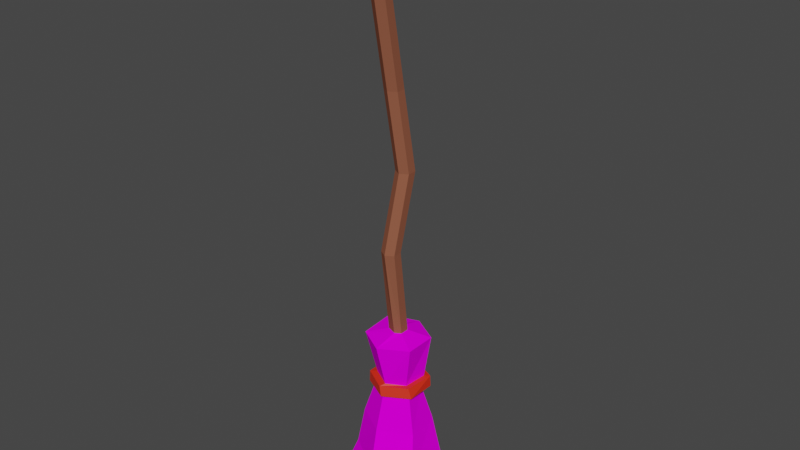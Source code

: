 # Source: Broom.blend  (saved by Blender 3.3.6; exported with 4.5.12 LTS)
import bpy
from mathutils import Matrix  # noqa: F401  (used for matrix-valued properties, if any)

bpy.ops.wm.read_factory_settings(use_empty=True)
scene = bpy.context.scene
scene.name = 'Scene'

# ---- collections
col_collection = bpy.data.collections.new('Collection'); scene.collection.children.link(col_collection)

# ---- images (referenced by path relative to the original .blend; pixels are not part of the script)
import os
ASSET_DIR = os.environ.get("B2B_ASSET_DIR", "")  # directory of the original .blend (textures are referenced by path, not embedded)
HERE = os.path.dirname(os.path.abspath(__file__))  # packed textures are extracted next to this script under _unpacked/

def load_image(name, relpath, width, height, colorspace="sRGB"):
    """Load a texture the original file referenced (path relative to the .blend, or extracted next to this script)."""
    p = next((c for c in (os.path.join(HERE, relpath), os.path.join(ASSET_DIR, relpath)) if relpath and os.path.exists(c)), "")
    if p:
        img = bpy.data.images.load(p, check_existing=True)
        img.name = name
    else:  # same state as the original file: an image datablock whose file is absent (Cycles renders it pink)
        img = bpy.data.images.new(name, width, height)
        img.source = "FILE"
        img.filepath = "//" + (relpath or name)
    img.colorspace_settings.name = colorspace
    return img
img_broom_png = load_image('Broom.png', 'Broom.png', 1024, 1024, 'sRGB')

# ---- materials (node trees are filled in below, after node groups)
mat_material_001 = bpy.data.materials.new('Material.001')
mat_material_001.use_transparent_shadow = False
mat_material_002 = bpy.data.materials.new('Material.002')
mat_material_002.use_transparent_shadow = False
mat_material_003 = bpy.data.materials.new('Material.003')
mat_material_003.use_transparent_shadow = False
mat_material_004 = bpy.data.materials.new('Material.004')
mat_material_004.use_transparent_shadow = False

# ---- material node trees
mat_material_001.use_nodes = True; mat_material_001.node_tree.nodes.clear()
_N = mat_material_001.node_tree.nodes; _L = mat_material_001.node_tree.links
n0 = _N.new('ShaderNodeBsdfPrincipled'); n0.name = 'Principled BSDF'; n0.location = (10, 300)
n0.distribution = 'GGX'
n0.subsurface_method = 'RANDOM_WALK_SKIN'
n0.inputs[0].default_value = (0.2714, 0.09505, 0.05528, 1.0)
n0.inputs[2].default_value = 0.0
n0.inputs[3].default_value = 1.45
n0.inputs[13].default_value = 0.0
n0.inputs[27].default_value = (0.0, 0.0, 0.0, 1.0)
n0.inputs[28].default_value = 1.0
n1 = _N.new('ShaderNodeOutputMaterial'); n1.name = 'Material Output'; n1.location = (300, 300)
_L.new(n0.outputs[0], n1.inputs[0])
n1.is_active_output = True
mat_material_002.use_nodes = True; mat_material_002.node_tree.nodes.clear()
_N = mat_material_002.node_tree.nodes; _L = mat_material_002.node_tree.links
n0 = _N.new('ShaderNodeBsdfPrincipled'); n0.name = 'Principled BSDF'; n0.location = (10, 300)
n0.distribution = 'GGX'
n0.subsurface_method = 'RANDOM_WALK_SKIN'
n0.inputs[0].default_value = (0.8, 0.06342, 0.2817, 1.0)
n0.inputs[3].default_value = 1.45
n0.inputs[27].default_value = (0.0, 0.0, 0.0, 1.0)
n0.inputs[28].default_value = 1.0
n1 = _N.new('ShaderNodeOutputMaterial'); n1.name = 'Material Output'; n1.location = (300, 300)
_L.new(n0.outputs[0], n1.inputs[0])
n1.is_active_output = True
mat_material_003.use_nodes = True; mat_material_003.node_tree.nodes.clear()
_N = mat_material_003.node_tree.nodes; _L = mat_material_003.node_tree.links
n0 = _N.new('ShaderNodeBsdfPrincipled'); n0.name = 'Principled BSDF'; n0.location = (10, 300)
n0.distribution = 'GGX'
n0.subsurface_method = 'RANDOM_WALK_SKIN'
n0.inputs[0].default_value = (0.8, 0.0249, 0.007058, 1.0)
n0.inputs[3].default_value = 1.45
n0.inputs[27].default_value = (0.0, 0.0, 0.0, 1.0)
n0.inputs[28].default_value = 1.0
n1 = _N.new('ShaderNodeOutputMaterial'); n1.name = 'Material Output'; n1.location = (300, 300)
_L.new(n0.outputs[0], n1.inputs[0])
n1.is_active_output = True
mat_material_004.use_nodes = True; mat_material_004.node_tree.nodes.clear()
_N = mat_material_004.node_tree.nodes; _L = mat_material_004.node_tree.links
n0 = _N.new('ShaderNodeBsdfPrincipled'); n0.name = 'Principled BSDF'; n0.location = (10, 300)
n0.distribution = 'GGX'
n0.subsurface_method = 'RANDOM_WALK_SKIN'
n0.inputs[3].default_value = 1.45
n0.inputs[13].default_value = 0.0
n0.inputs[27].default_value = (0.0, 0.0, 0.0, 1.0)
n0.inputs[28].default_value = 1.0
n1 = _N.new('ShaderNodeOutputMaterial'); n1.name = 'Material Output'; n1.location = (300, 300)
n2 = _N.new('ShaderNodeTexImage'); n2.name = 'Image Texture'; n2.location = (-280, 280)
n2.image = img_broom_png
_L.new(n0.outputs[0], n1.inputs[0])
_L.new(n2.outputs[0], n0.inputs[0])
n1.is_active_output = True

# ---- world
world_world = bpy.data.worlds.new('World'); scene.world = world_world
world_world.use_nodes = True; world_world.node_tree.nodes.clear()
_N = world_world.node_tree.nodes; _L = world_world.node_tree.links
n0 = _N.new('ShaderNodeOutputWorld'); n0.name = 'World Output'; n0.location = (300, 300)
n1 = _N.new('ShaderNodeBackground'); n1.name = 'Background'; n1.location = (10, 300)
n1.inputs[0].default_value = (0.05088, 0.05088, 0.05088, 1.0)
_L.new(n1.outputs[0], n0.inputs[0])
n0.is_active_output = True
world_world.color = (0.05088, 0.05088, 0.05088)
world_world.use_sun_shadow = False
world_world.sun_shadow_jitter_overblur = 0.0

# ---- meshes
me_cylinder_001 = bpy.data.meshes.new('Cylinder.001')
me_cylinder_001.from_pydata([(-0.4188, 0.3329, 0.5706), (0.0, 0.08021, 5.781), (0.02509, 0.5954, 0.5428), (0.06947, 0.04011, 5.781), (0.4188, 0.3329, 0.5706), (0.06947, -0.04011, 5.781), (-0.4197, -0.1427, 0.6224), (0.0, -0.08021, 5.781), (0.02509, -0.4109, 0.5428), (-0.06947, -0.04011, 5.781), (0.4571, -0.1594, 0.5691), (-0.06947, 0.04011, 5.781), (-1.214e-17, 0.1713, 2.119), (0.0, 0.08021, 2.895), (0.03568, 0.2169, 3.58), (-0.009427, 0.1349, 4.274), (-4.943e-33, -0.02004, 5.059), (0.06947, -0.06014, 5.059), (0.06004, 0.09479, 4.274), (0.1051, 0.1768, 3.58), (0.06947, 0.04011, 2.895), (0.06947, 0.1312, 2.119), (0.06947, -0.1404, 5.059), (0.06004, 0.01458, 4.274), (0.1051, 0.0966, 3.58), (0.06947, -0.04011, 2.895), (0.06947, 0.05103, 2.119), (-4.943e-33, -0.1805, 5.059), (-0.009427, -0.02553, 4.274), (0.03568, 0.05649, 3.58), (0.0, -0.08021, 2.895), (0.02509, 0.008778, 2.127), (0.245, 0.2326, 2.061), (0.245, -0.05033, 2.061), (-0.06947, -0.1404, 5.059), (-0.07889, 0.01458, 4.274), (-0.03379, 0.0966, 3.58), (-0.06947, -0.04011, 2.895), (-0.06947, 0.05103, 2.119), (2.574e-08, -0.1918, 2.061), (-0.245, -0.05033, 2.061), (-0.06947, -0.06014, 5.059), (-0.07889, 0.09479, 4.274), (-0.03379, 0.1768, 3.58), (-0.06947, 0.04011, 2.895), (-0.06947, 0.1312, 2.119), (2.574e-08, 0.3741, 2.061), (-0.2299, 0.2394, 2.093), (-0.08925, -0.1231, 5.26), (-0.08839, -0.1332, 5.198), (-0.08925, -0.1053, 5.388), (-0.08839, -0.1153, 5.326), (-0.08925, -0.0874, 5.517), (-0.08839, -0.09747, 5.455), (-0.08925, -0.06953, 5.645), (-0.08839, -0.0796, 5.584), (-0.08839, -0.02065, 5.256), (-0.08925, -0.03072, 5.195), (-4.005e-33, 0.02117, 5.193), (-3.581e-33, 0.02978, 5.255), (-0.08839, -0.002777, 5.385), (-0.08925, -0.01284, 5.323), (-3.124e-33, 0.03904, 5.322), (-2.7e-33, 0.04764, 5.384), (-0.08839, 0.01509, 5.514), (-0.08925, 0.005025, 5.452), (4.691e-10, 0.05691, 5.45), (1.024e-09, 0.06551, 5.512), (-1.362e-33, 0.07478, 5.579), (-9.379e-34, 0.08338, 5.641), (-0.08839, 0.03296, 5.642), (-0.08925, 0.0229, 5.581), (-9.379e-34, 0.06119, 5.644), (-1.362e-33, 0.05259, 5.582), (-3.581e-33, 0.007586, 5.258), (-4.005e-33, -0.001015, 5.196), (-1.819e-33, 0.04332, 5.515), (-2.243e-33, 0.03472, 5.453), (-2.7e-33, 0.02545, 5.387), (-3.124e-33, 0.01685, 5.325), (0.06947, -0.04112, 5.196), (0.06947, -0.03252, 5.258), (0.06947, 0.01249, 5.582), (0.06947, 0.02109, 5.644), (0.06947, -0.02325, 5.325), (0.06947, -0.01465, 5.387), (0.06947, -0.005384, 5.453), (0.06947, 0.003217, 5.515), (0.06947, -0.1213, 5.196), (0.06947, -0.1127, 5.258), (0.06947, -0.06773, 5.582), (0.06947, -0.05913, 5.644), (0.06947, -0.1035, 5.325), (0.06947, -0.09486, 5.387), (0.06947, -0.0856, 5.453), (0.06947, -0.07699, 5.515), (-4.005e-33, -0.1614, 5.196), (-3.581e-33, -0.1528, 5.258), (-1.362e-33, -0.1078, 5.582), (-9.379e-34, -0.09923, 5.644), (-3.124e-33, -0.1436, 5.325), (-2.7e-33, -0.135, 5.387), (-2.243e-33, -0.1257, 5.453), (-1.819e-33, -0.1171, 5.515), (-0.06947, -0.1213, 5.196), (-0.06947, -0.1127, 5.258), (-0.06947, -0.06773, 5.582), (-0.06947, -0.05913, 5.644), (-0.06947, -0.1035, 5.325), (-0.06947, -0.09486, 5.387), (-0.06947, -0.0856, 5.453), (-0.06947, -0.07699, 5.515), (-0.06947, -0.04112, 5.196), (-0.06947, -0.03252, 5.258), (-0.06947, 0.01249, 5.582), (-0.06947, 0.02109, 5.644), (-0.06947, -0.02325, 5.325), (-0.06947, -0.01465, 5.387), (-0.06947, -0.005384, 5.453), (-0.06947, 0.003217, 5.515), (-1.362e-33, -0.13, 5.585), (-9.379e-34, -0.1214, 5.647), (-2.243e-33, -0.1479, 5.456), (-1.819e-33, -0.1393, 5.518), (-3.124e-33, -0.1658, 5.328), (-2.7e-33, -0.1572, 5.39), (-4.005e-33, -0.1836, 5.199), (-3.581e-33, -0.175, 5.261), (0.08839, -0.0796, 5.584), (0.08925, -0.06953, 5.645), (0.08839, -0.09747, 5.455), (0.08925, -0.0874, 5.517), (0.08839, -0.1153, 5.326), (0.08925, -0.1053, 5.388), (0.08839, -0.1332, 5.198), (0.08925, -0.1231, 5.26), (0.08925, 0.0229, 5.581), (0.08839, 0.03296, 5.642), (0.08925, 0.005025, 5.452), (0.08839, 0.01509, 5.514), (0.08925, -0.01284, 5.323), (0.08839, -0.002777, 5.385), (0.08925, -0.03072, 5.195), (0.08839, -0.02065, 5.256), (0.02509, -0.1111, 1.679), (1.116e-07, -0.1075, 1.563), (-0.151, 0.1939, 1.679), (-0.1539, 0.1956, 1.575), (-0.151, -0.009452, 1.679), (-0.1721, -0.008203, 1.563), (0.2041, -0.01112, 1.575), (0.1693, -0.006598, 1.662), (0.1721, 0.1905, 1.563), (0.2012, 0.1939, 1.679), (1.116e-07, 0.2898, 1.563), (9.242e-08, 0.2866, 1.662), (0.2514, -0.03841, 1.577), (0.2147, -0.03282, 1.664), (8.9e-08, -0.1568, 1.664), (0.02509, -0.1691, 1.577), (-0.2147, -0.03282, 1.664), (-0.2175, -0.03442, 1.564), (0.2514, 0.2229, 1.577), (0.2485, 0.2212, 1.68), (1.139e-07, 0.3423, 1.564), (8.9e-08, 0.339, 1.664), (-0.1983, 0.2212, 1.68), (-0.2012, 0.2229, 1.577), (-0.245, 0.2482, 0.4395), (0.02509, 0.4041, 0.4395), (-0.2596, -0.05873, 0.4714), (0.2596, 0.241, 0.4714), (0.2596, -0.05873, 0.4714), (0.02509, -0.2196, 0.4395), (0.4028, -0.2103, 0.883), (0.2897, -0.06052, 1.231), (1.835e-07, -0.2025, 1.232), (0.02509, -0.3121, 0.8869), (-0.2754, -0.04268, 1.231), (-0.3326, -0.07442, 0.8869), (-0.2437, 0.2651, 1.235), (-0.3157, 0.2505, 0.8869), (1.835e-07, 0.3848, 1.232), (2.555e-07, 0.4835, 0.9013), (0.3467, 0.2569, 0.9013), (0.247, 0.2584, 1.232)], [], [(118, 77, 78, 117), (90, 98, 103, 95), (98, 106, 111, 103), (106, 114, 119, 111), (3, 1, 11, 9, 7, 5), (41, 112, 75, 16), (184, 174, 10, 4), (32, 33, 151, 153), (183, 184, 4, 2), (40, 47, 146, 148), (45, 44, 13, 12), (44, 43, 14, 13), (43, 42, 15, 14), (42, 41, 16, 15), (179, 181, 0, 6), (31, 38, 40, 39), (38, 37, 44, 45), (37, 36, 43, 44), (36, 35, 42, 43), (35, 34, 41, 42), (8, 6, 170, 173), (26, 31, 39, 33), (21, 26, 33, 32), (31, 30, 37, 38), (30, 29, 36, 37), (29, 28, 35, 36), (28, 27, 34, 35), (39, 40, 148, 144), (12, 21, 32, 46), (45, 12, 46, 47), (26, 25, 30, 31), (25, 24, 29, 30), (24, 23, 28, 29), (23, 22, 27, 28), (47, 46, 155, 146), (38, 45, 47, 40), (46, 32, 153, 155), (21, 20, 25, 26), (20, 19, 24, 25), (19, 18, 23, 24), (18, 17, 22, 23), (33, 39, 144, 151), (181, 183, 2, 0), (177, 179, 6, 8), (12, 13, 20, 21), (13, 14, 19, 20), (14, 15, 18, 19), (15, 16, 17, 18), (82, 90, 95, 87), (110, 118, 117, 109), (102, 110, 109, 101), (94, 102, 101, 93), (86, 94, 93, 85), (79, 84, 81, 74), (73, 82, 87, 76), (77, 86, 85, 78), (16, 75, 80, 17), (107, 9, 11, 115), (70, 69, 68, 71), (34, 104, 112, 41), (99, 7, 9, 107), (108, 116, 113, 105), (27, 96, 104, 34), (91, 5, 7, 99), (100, 108, 105, 97), (22, 88, 96, 27), (83, 3, 5, 91), (92, 100, 97, 89), (17, 80, 88, 22), (72, 1, 3, 83), (84, 92, 89, 81), (116, 79, 74, 113), (114, 73, 76, 119), (78, 85, 141, 63), (98, 90, 128, 120), (113, 74, 59, 56), (94, 86, 138, 130), (115, 72, 69, 70), (84, 79, 62, 140), (91, 99, 121, 129), (90, 82, 136, 128), (105, 113, 56, 48), (76, 87, 139, 67), (75, 112, 57, 58), (83, 91, 129, 137), (86, 77, 66, 138), (97, 105, 48, 127), (112, 104, 49, 57), (82, 73, 68, 136), (117, 78, 63, 60), (89, 97, 127, 135), (109, 117, 60, 50), (72, 83, 137, 69), (104, 96, 126, 49), (81, 89, 135, 143), (101, 109, 50, 125), (79, 116, 61, 62), (115, 11, 1, 72), (66, 65, 64, 67), (62, 61, 60, 63), (58, 57, 56, 59), (54, 70, 71, 55), (65, 53, 52, 64), (61, 51, 50, 60), (57, 49, 48, 56), (121, 54, 55, 120), (53, 122, 123, 52), (51, 124, 125, 50), (49, 126, 127, 48), (129, 121, 120, 128), (122, 130, 131, 123), (124, 132, 133, 125), (126, 134, 135, 127), (137, 129, 128, 136), (130, 138, 139, 131), (132, 140, 141, 133), (134, 142, 143, 135), (69, 137, 136, 68), (138, 66, 67, 139), (140, 62, 63, 141), (142, 58, 59, 143), (99, 107, 54, 121), (102, 94, 130, 122), (80, 75, 58, 142), (73, 114, 71, 68), (106, 98, 120, 55), (87, 95, 131, 139), (107, 115, 70, 54), (74, 81, 143, 59), (110, 102, 122, 53), (92, 84, 140, 132), (114, 106, 55, 71), (95, 103, 123, 131), (77, 118, 65, 66), (118, 110, 53, 65), (100, 92, 132, 124), (103, 111, 52, 123), (85, 93, 133, 141), (119, 76, 67, 64), (108, 100, 124, 51), (88, 80, 142, 134), (111, 119, 64, 52), (93, 101, 125, 133), (116, 108, 51, 61), (96, 88, 134, 126), (145, 150, 156, 159), (148, 146, 166, 160), (149, 145, 159, 161), (146, 155, 165, 166), (150, 152, 162, 156), (152, 154, 164, 162), (174, 177, 8, 10), (157, 158, 159, 156), (158, 160, 161, 159), (163, 157, 156, 162), (165, 163, 162, 164), (160, 166, 167, 161), (166, 165, 164, 167), (154, 147, 167, 164), (144, 148, 160, 158), (155, 153, 163, 165), (151, 144, 158, 157), (153, 151, 157, 163), (147, 149, 161, 167), (168, 169, 171, 172, 173, 170), (6, 0, 168, 170), (0, 2, 169, 168), (4, 10, 172, 171), (2, 4, 171, 169), (10, 8, 173, 172), (150, 145, 176, 175), (175, 176, 177, 174), (145, 149, 178, 176), (176, 178, 179, 177), (147, 154, 182, 180), (180, 182, 183, 181), (149, 147, 180, 178), (178, 180, 181, 179), (154, 152, 185, 182), (182, 185, 184, 183), (152, 150, 175, 185), (185, 175, 174, 184)])
me_cylinder_001.polygons.foreach_set('material_index', [0, 0, 0, 0, 0, 0, 3, 3, 3, 3, 0, 0, 0, 0, 3, 3, 0, 0, 0, 0, 3, 3, 3, 0, 0, 0, 0, 3, 3, 3, 0, 0, 0, 0, 3, 3, 3, 0, 0, 0, 0, 3, 3, 3, 0, 0, 0, 0, 0, 0, 0, 0, 0, 0, 0, 0, 0, 0, 1, 0, 0, 0, 0, 0, 0, 0, 0, 0, 0, 0, 0, 0, 0, 1, 1, 1, 1, 1, 1, 1, 1, 1, 1, 1, 1, 1, 1, 1, 1, 1, 1, 1, 1, 1, 1, 1, 1, 0, 1, 1, 1, 1, 1, 1, 1, 1, 1, 1, 1, 1, 1, 1, 1, 1, 1, 1, 1, 1, 1, 1, 1, 1, 1, 1, 1, 1, 1, 1, 1, 1, 1, 1, 1, 1, 1, 1, 1, 1, 1, 1, 1, 1, 1, 1, 1, 2, 2, 2, 2, 2, 2, 3, 2, 2, 2, 2, 2, 2, 2, 2, 2, 2, 2, 2, 3, 3, 3, 3, 3, 3, 3, 3, 3, 3, 3, 3, 3, 3, 3, 3, 3, 3])
_uv = me_cylinder_001.uv_layers.new(name='UVMap')
_uv.uv.foreach_set('vector', [0.2193, 0.64, 0.2197, 0.6499, 0.2038, 0.6474, 0.2035, 0.6375, 0.3396, 0.243, 0.3382, 0.2621, 0.3221, 0.262, 0.3235, 0.2429, 0.3382, 0.2621, 0.3396, 0.272, 0.3235, 0.2719, 0.3221, 0.262, 0.2359, 0.6209, 0.2356, 0.64, 0.2197, 0.6375, 0.2201, 0.6184, 0.6409, 0.5518, 0.6243, 0.5614, 0.6077, 0.5518, 0.6077, 0.5326, 0.6243, 0.5231, 0.6409, 0.5326, 0.05019, 0.703, 0.04414, 0.7354, 0.03427, 0.7355, 0.04032, 0.703, 0.599, 0.2192, 0.3221, 0.2083, 0.3523, 0.02228, 0.6441, 0.02317, 0.5846, 0.9063, 0.4169, 0.9063, 0.4428, 0.6703, 0.5617, 0.68, 0.4935, 0.2192, 0.699, 0.2192, 0.7417, 0.02317, 0.5084, 0.006666, 0.4169, 0.9063, 0.5886, 0.9256, 0.5617, 0.68, 0.4411, 0.68, 0.03703, 0.0, 0.05019, 0.186, 0.04032, 0.1861, 0.02716, 7.987e-05, 0.05019, 0.186, 0.009872, 0.348, 0.0, 0.3481, 0.04032, 0.1861, 0.009872, 0.348, 0.02196, 0.514, 0.01209, 0.5141, 0.0, 0.3481, 0.02196, 0.514, 0.05019, 0.703, 0.04032, 0.703, 0.01209, 0.5141, 0.4026, 0.2106, 0.5952, 0.2106, 0.6441, 0.02317, 0.3621, 0.05387, 0.431, 0.4267, 0.2542, 0.6107, 0.2143, 0.5046, 0.3568, 0.3132, 0.05616, 0.0008969, 0.06932, 0.1869, 0.05019, 0.186, 0.03703, 0.0, 0.06932, 0.1869, 0.029, 0.3489, 0.009872, 0.348, 0.05019, 0.186, 0.029, 0.3489, 0.04109, 0.5149, 0.02196, 0.514, 0.009872, 0.348, 0.04109, 0.5149, 0.06932, 0.7039, 0.05019, 0.703, 0.02196, 0.514, 0.5084, 0.2032, 0.2447, 0.3621, 0.3396, 0.4119, 0.5084, 0.3165, 0.5491, 0.4035, 0.431, 0.4267, 0.3568, 0.3132, 0.5718, 0.2698, 0.6966, 0.5527, 0.5491, 0.4035, 0.5718, 0.2698, 0.7377, 0.4393, 0.5598, 0.9984, 0.5713, 0.8182, 0.581, 0.8158, 0.5746, 0.9972, 0.5713, 0.8182, 0.5442, 0.6535, 0.554, 0.6511, 0.581, 0.8158, 0.5442, 0.6535, 0.5594, 0.4904, 0.5692, 0.488, 0.554, 0.6511, 0.5594, 0.4904, 0.5713, 0.3086, 0.581, 0.3062, 0.5692, 0.488, 0.4935, 0.9063, 0.3482, 0.9063, 0.4039, 0.68, 0.5084, 0.68, 0.8458, 0.7499, 0.6966, 0.5527, 0.7377, 0.4393, 0.8789, 0.6248, 1.092, 0.7833, 0.8458, 0.7499, 0.8789, 0.6248, 1.059, 0.6974, 0.5457, 1.0, 0.5521, 0.8186, 0.5713, 0.8182, 0.5598, 0.9984, 0.5521, 0.8186, 0.525, 0.6539, 0.5442, 0.6535, 0.5713, 0.8182, 0.525, 0.6539, 0.5402, 0.4908, 0.5594, 0.4904, 0.5442, 0.6535, 0.5402, 0.4908, 0.5521, 0.309, 0.5713, 0.3086, 0.5594, 0.4904, 0.3572, 0.9256, 0.4935, 0.9063, 0.4935, 0.6703, 0.4039, 0.68, 0.2542, 0.6107, 0.09219, 0.7833, 0.059, 0.6974, 0.2143, 0.5046, 0.4935, 0.9063, 0.6387, 0.9063, 0.6128, 0.68, 0.4935, 0.6703, 0.106, 0.736, 0.1192, 0.5501, 0.1383, 0.5492, 0.1251, 0.7351, 0.1192, 0.5501, 0.07911, 0.3888, 0.09824, 0.3879, 0.1383, 0.5492, 0.07911, 0.3888, 0.09085, 0.222, 0.11, 0.2211, 0.09824, 0.3879, 0.09085, 0.222, 0.1192, 0.03329, 0.1383, 0.0324, 0.11, 0.2211, 0.6387, 0.9063, 0.4935, 0.9063, 0.5084, 0.68, 0.5938, 0.6703, 0.3063, 0.2106, 0.4935, 0.2192, 0.5084, 0.006666, 0.2453, 0.02317, 0.5084, 0.2106, 0.2963, 0.2106, 0.2447, 0.05387, 0.5084, 0.006666, 0.0962, 0.7357, 0.1094, 0.5498, 0.1192, 0.5501, 0.106, 0.736, 0.1094, 0.5498, 0.06932, 0.3885, 0.07911, 0.3888, 0.1192, 0.5501, 0.06932, 0.3885, 0.08105, 0.2218, 0.09085, 0.222, 0.07911, 0.3888, 0.08105, 0.2218, 0.1094, 0.03304, 0.1192, 0.03329, 0.09085, 0.222, 0.1868, 0.6282, 0.1872, 0.6473, 0.1714, 0.6499, 0.1709, 0.6308, 0.2197, 0.6209, 0.2193, 0.64, 0.2035, 0.6375, 0.2038, 0.6184, 0.3557, 0.2621, 0.3571, 0.272, 0.341, 0.2719, 0.3396, 0.262, 0.3571, 0.243, 0.3557, 0.2621, 0.3396, 0.262, 0.341, 0.2429, 0.1705, 0.6282, 0.1709, 0.6473, 0.1551, 0.6499, 0.1546, 0.6308, 0.1546, 0.6184, 0.1541, 0.6282, 0.1383, 0.6308, 0.1388, 0.621, 0.1872, 0.6184, 0.1868, 0.6282, 0.1709, 0.6308, 0.1714, 0.621, 0.1709, 0.6184, 0.1705, 0.6282, 0.1546, 0.6308, 0.1551, 0.621, 0.1094, 0.03304, 0.1033, 0.0006366, 0.1131, 0.0008965, 0.1192, 0.03329, 0.6096, 0.6514, 0.6096, 0.6185, 0.6286, 0.6158, 0.6286, 0.6488, 0.6541, 0.1967, 0.6545, 0.2091, 0.6398, 0.2072, 0.6393, 0.1944, 0.06932, 0.7039, 0.06327, 0.7363, 0.04414, 0.7354, 0.05019, 0.703, 0.6426, 0.5995, 0.6426, 0.5665, 0.6526, 0.565, 0.6526, 0.598, 0.2035, 0.6209, 0.2031, 0.64, 0.1872, 0.6375, 0.1876, 0.6184, 0.5713, 0.3086, 0.5683, 0.2757, 0.5781, 0.2733, 0.581, 0.3062, 0.6235, 0.5981, 0.6235, 0.5652, 0.6426, 0.5665, 0.6426, 0.5995, 0.3732, 0.2621, 0.3746, 0.272, 0.3585, 0.2719, 0.3571, 0.262, 0.5521, 0.309, 0.5492, 0.2761, 0.5683, 0.2757, 0.5713, 0.3086, 0.6, 0.6166, 0.6, 0.6495, 0.581, 0.6469, 0.581, 0.614, 0.3746, 0.243, 0.3732, 0.2621, 0.3571, 0.262, 0.3585, 0.2429, 0.1192, 0.03329, 0.1131, 0.0008965, 0.1322, 0.0, 0.1383, 0.0324, 0.6096, 0.6186, 0.6096, 0.6516, 0.6, 0.6495, 0.6, 0.6166, 0.1541, 0.6282, 0.1546, 0.6473, 0.1388, 0.6499, 0.1383, 0.6308, 0.2031, 0.64, 0.2035, 0.6499, 0.1876, 0.6474, 0.1872, 0.6375, 0.2356, 0.64, 0.2359, 0.6499, 0.2201, 0.6474, 0.2197, 0.6375, 0.47, 0.6111, 0.4867, 0.6206, 0.4865, 0.626, 0.4655, 0.6138, 0.2924, 0.6396, 0.309, 0.6491, 0.3088, 0.6544, 0.2878, 0.6423, 0.6112, 0.3908, 0.6113, 0.4099, 0.6067, 0.4126, 0.6065, 0.3883, 0.2665, 0.6491, 0.283, 0.6395, 0.2876, 0.6423, 0.2663, 0.6544, 0.47, 0.543, 0.47, 0.5621, 0.4655, 0.5648, 0.4652, 0.5405, 0.6457, 0.5082, 0.6456, 0.489, 0.6502, 0.4863, 0.6502, 0.511, 0.5032, 0.562, 0.5031, 0.5429, 0.5077, 0.5402, 0.5077, 0.5649, 0.309, 0.6491, 0.3255, 0.6395, 0.33, 0.6423, 0.3088, 0.6544, 0.6278, 0.3812, 0.6112, 0.3908, 0.6065, 0.3883, 0.6275, 0.3758, 0.5858, 0.5991, 0.6024, 0.6086, 0.6023, 0.614, 0.5812, 0.6018, 0.6444, 0.4397, 0.6278, 0.4301, 0.6275, 0.4248, 0.649, 0.437, 0.4867, 0.5716, 0.5032, 0.562, 0.5077, 0.5649, 0.4865, 0.577, 0.283, 0.6395, 0.283, 0.6204, 0.2876, 0.6177, 0.2876, 0.6423, 0.6444, 0.3907, 0.6278, 0.3812, 0.6275, 0.3758, 0.649, 0.388, 0.6278, 0.4301, 0.6112, 0.4397, 0.6065, 0.4373, 0.6275, 0.4248, 0.3255, 0.6395, 0.3254, 0.6204, 0.33, 0.6177, 0.33, 0.6423, 0.47, 0.5919, 0.47, 0.6111, 0.4655, 0.6138, 0.4652, 0.5895, 0.6444, 0.4098, 0.6444, 0.3907, 0.649, 0.388, 0.649, 0.4127, 0.4865, 0.5823, 0.47, 0.5919, 0.4652, 0.5895, 0.4863, 0.577, 0.47, 0.5621, 0.4867, 0.5716, 0.4865, 0.577, 0.4655, 0.5648, 0.6112, 0.4397, 0.6113, 0.4588, 0.6067, 0.4615, 0.6065, 0.4373, 0.6279, 0.4195, 0.6444, 0.4098, 0.649, 0.4127, 0.6277, 0.4248, 0.5031, 0.5918, 0.4865, 0.5823, 0.4863, 0.577, 0.5077, 0.5892, 0.6456, 0.489, 0.629, 0.4795, 0.6288, 0.4742, 0.6502, 0.4863, 0.6286, 0.6488, 0.6286, 0.6158, 0.6382, 0.614, 0.6382, 0.6469, 0.6387, 0.6512, 0.6382, 0.6384, 0.653, 0.6407, 0.6535, 0.6531, 0.6337, 0.1154, 0.6333, 0.1027, 0.648, 0.1049, 0.6485, 0.1173, 0.6337, 0.0763, 0.6333, 0.06356, 0.648, 0.0658, 0.6485, 0.0782, 0.6545, 0.1722, 0.6541, 0.1967, 0.6393, 0.1944, 0.6398, 0.17, 0.6382, 0.6384, 0.6387, 0.614, 0.6535, 0.6162, 0.653, 0.6407, 0.6333, 0.1027, 0.6337, 0.0782, 0.6485, 0.08043, 0.648, 0.1049, 0.6333, 0.06356, 0.6337, 0.03909, 0.6485, 0.04133, 0.648, 0.0658, 0.5226, 0.5526, 0.5241, 0.5654, 0.5092, 0.5653, 0.5077, 0.5525, 0.5092, 0.6026, 0.5077, 0.5899, 0.5227, 0.59, 0.5241, 0.6027, 0.5092, 0.6399, 0.5077, 0.6272, 0.5227, 0.6273, 0.5241, 0.64, 0.6254, 0.1699, 0.624, 0.1571, 0.6389, 0.1572, 0.6403, 0.17, 0.5241, 0.528, 0.5226, 0.5526, 0.5077, 0.5525, 0.5092, 0.5283, 0.5077, 0.5899, 0.5092, 0.5656, 0.5241, 0.5654, 0.5227, 0.59, 0.5077, 0.6272, 0.5092, 0.6029, 0.5241, 0.6027, 0.5227, 0.6273, 0.624, 0.1571, 0.6254, 0.1329, 0.6403, 0.1326, 0.6389, 0.1572, 0.648, 0.01229, 0.6486, 0.03676, 0.6339, 0.03909, 0.6333, 0.01462, 0.3307, 0.6446, 0.33, 0.6201, 0.3448, 0.6178, 0.3454, 0.6423, 0.6246, 0.2481, 0.624, 0.2237, 0.6387, 0.2213, 0.6393, 0.2458, 0.6246, 0.2091, 0.624, 0.1846, 0.6387, 0.1823, 0.6393, 0.2067, 0.6486, 0.0, 0.648, 0.01229, 0.6333, 0.01462, 0.6338, 0.001978, 0.33, 0.6201, 0.3306, 0.6075, 0.3454, 0.6055, 0.3448, 0.6178, 0.624, 0.2237, 0.6245, 0.211, 0.6393, 0.2091, 0.6387, 0.2213, 0.624, 0.1846, 0.6245, 0.1719, 0.6393, 0.17, 0.6387, 0.1823, 0.5031, 0.5429, 0.4865, 0.5334, 0.4863, 0.528, 0.5077, 0.5402, 0.2499, 0.6396, 0.2665, 0.6491, 0.2663, 0.6544, 0.2453, 0.6423, 0.6444, 0.4588, 0.6444, 0.4397, 0.649, 0.437, 0.649, 0.4616, 0.3254, 0.6204, 0.3088, 0.6109, 0.3086, 0.6055, 0.33, 0.6177, 0.2923, 0.6204, 0.2924, 0.6396, 0.2878, 0.6423, 0.2876, 0.618, 0.6024, 0.6086, 0.619, 0.599, 0.6235, 0.6018, 0.6023, 0.614, 0.4865, 0.5334, 0.47, 0.543, 0.4652, 0.5405, 0.4863, 0.528, 0.6113, 0.4099, 0.6279, 0.4195, 0.6277, 0.4248, 0.6067, 0.4126, 0.2498, 0.6204, 0.2499, 0.6396, 0.2453, 0.6423, 0.2451, 0.618, 0.6291, 0.5177, 0.6457, 0.5082, 0.6502, 0.511, 0.629, 0.5231, 0.3088, 0.6109, 0.2923, 0.6204, 0.2876, 0.618, 0.3086, 0.6055, 0.619, 0.599, 0.6189, 0.5798, 0.6235, 0.5772, 0.6235, 0.6018, 0.283, 0.6204, 0.2664, 0.6109, 0.2661, 0.6055, 0.2876, 0.6177, 0.2664, 0.6109, 0.2498, 0.6204, 0.2451, 0.618, 0.2661, 0.6055, 0.6125, 0.5082, 0.6291, 0.5177, 0.629, 0.5231, 0.6079, 0.5109, 0.6189, 0.5798, 0.6023, 0.5703, 0.6021, 0.565, 0.6235, 0.5772, 0.4867, 0.6206, 0.5032, 0.611, 0.5077, 0.6138, 0.4865, 0.626, 0.5858, 0.5799, 0.5858, 0.5991, 0.5812, 0.6018, 0.581, 0.5775, 0.6125, 0.4891, 0.6125, 0.5082, 0.6079, 0.5109, 0.6077, 0.4866, 0.6279, 0.4684, 0.6444, 0.4588, 0.649, 0.4616, 0.6277, 0.4737, 0.6023, 0.5703, 0.5858, 0.5799, 0.581, 0.5775, 0.6021, 0.565, 0.5032, 0.611, 0.5031, 0.5918, 0.5077, 0.5892, 0.5077, 0.6138, 0.629, 0.4795, 0.6125, 0.4891, 0.6077, 0.4866, 0.6288, 0.4742, 0.6113, 0.4588, 0.6279, 0.4684, 0.6277, 0.4737, 0.6067, 0.4615, 0.4935, 0.383, 0.6145, 0.4401, 0.6425, 0.424, 0.5084, 0.3465, 0.4039, 0.4411, 0.4039, 0.5617, 0.3759, 0.5778, 0.3662, 0.4273, 0.3915, 0.4419, 0.4935, 0.383, 0.5084, 0.3465, 0.3646, 0.4263, 0.4039, 0.5617, 0.4935, 0.6166, 0.4935, 0.6477, 0.3759, 0.5778, 0.6145, 0.4401, 0.5955, 0.5596, 0.6425, 0.5788, 0.6425, 0.424, 0.5955, 0.5596, 0.4935, 0.6185, 0.4935, 0.6496, 0.6425, 0.5788, 0.7322, 0.2083, 0.5084, 0.2106, 0.5084, 0.006666, 0.7644, 0.02228, 0.6207, 0.6713, 0.4935, 0.6713, 0.5084, 0.6196, 0.6425, 0.6196, 0.4935, 0.6713, 0.3662, 0.6713, 0.3646, 0.6122, 0.5084, 0.6196, 0.5778, 0.681, 0.4273, 0.6713, 0.424, 0.6196, 0.5788, 0.6196, 0.4935, 0.6713, 0.6408, 0.681, 0.6425, 0.6196, 0.4935, 0.6122, 0.4273, 0.6713, 0.5778, 0.681, 0.5788, 0.6196, 0.4263, 0.6122, 0.3759, 0.681, 0.4935, 0.6713, 0.4935, 0.6122, 0.3742, 0.6196, 0.4935, 0.6185, 0.4022, 0.5627, 0.3742, 0.5788, 0.4935, 0.6496, 0.5084, 0.3808, 0.4039, 0.4411, 0.3662, 0.4273, 0.4935, 0.3538, 0.4935, 0.6166, 0.6128, 0.5617, 0.6408, 0.5778, 0.4935, 0.6477, 0.5938, 0.4428, 0.5084, 0.3808, 0.4935, 0.3538, 0.6207, 0.4273, 0.6128, 0.5617, 0.5938, 0.4428, 0.6207, 0.4273, 0.6408, 0.5778, 0.4022, 0.5627, 0.3915, 0.4419, 0.3646, 0.4263, 0.3742, 0.5788, 0.3483, 0.5938, 0.5084, 0.6863, 0.6473, 0.5896, 0.6473, 0.4119, 0.5084, 0.3165, 0.3396, 0.4119, 0.2447, 0.3621, 0.2453, 0.6441, 0.3483, 0.5938, 0.3396, 0.4119, 0.2453, 0.6441, 0.5084, 0.7996, 0.5084, 0.6863, 0.3483, 0.5938, 0.7417, 0.6441, 0.7644, 0.3523, 0.6473, 0.4119, 0.6473, 0.5896, 0.5084, 0.7996, 0.7417, 0.6441, 0.6473, 0.5896, 0.5084, 0.6863, 0.7644, 0.3523, 0.5084, 0.2032, 0.5084, 0.3165, 0.6473, 0.4119, 0.6145, 0.6185, 0.4935, 0.6112, 0.4935, 0.4152, 0.6652, 0.4146, 0.6652, 0.4146, 0.4935, 0.4152, 0.5084, 0.2106, 0.7322, 0.2083, 0.4935, 0.6112, 0.3915, 0.6112, 0.3302, 0.4146, 0.4935, 0.4152, 0.4935, 0.4152, 0.3302, 0.4146, 0.2963, 0.2106, 0.5084, 0.2106, 0.4022, 0.6185, 0.4935, 0.6112, 0.4935, 0.4152, 0.349, 0.417, 0.349, 0.417, 0.4935, 0.4152, 0.4935, 0.2192, 0.3063, 0.2106, 0.4419, 0.6112, 0.5627, 0.6185, 0.6039, 0.417, 0.4214, 0.4146, 0.4214, 0.4146, 0.6039, 0.417, 0.5952, 0.2106, 0.4026, 0.2106, 0.4935, 0.6112, 0.5955, 0.6112, 0.6399, 0.4152, 0.4935, 0.4152, 0.4935, 0.4152, 0.6399, 0.4152, 0.699, 0.2192, 0.4935, 0.2192, 0.5596, 0.6112, 0.4401, 0.6185, 0.4109, 0.4146, 0.5999, 0.4152, 0.5999, 0.4152, 0.4109, 0.4146, 0.3221, 0.2083, 0.599, 0.2192])
me_cylinder_001.materials.append(mat_material_001)
me_cylinder_001.materials.append(mat_material_002)
me_cylinder_001.materials.append(mat_material_003)
me_cylinder_001.materials.append(mat_material_004)
me_cylinder_001.update()

# ---- objects
ob_cylinder = bpy.data.objects.new('Cylinder', me_cylinder_001)

# ---- transforms, parenting, visibility, modifiers, constraints
ob_cylinder.location = (0.0, 0.0, 0.0)

# ---- collection membership
col_collection.objects.link(ob_cylinder)

# ---- scene / render settings (as saved in the file)
scene.frame_start = 1; scene.frame_end = 250; scene.frame_set(1)
scene.render.engine = 'BLENDER_EEVEE_NEXT'
scene.cycles.sampling_pattern = 'TABULATED_SOBOL'
scene.cycles.use_light_tree = False
scene.view_settings.view_transform = 'Filmic'
bpy.context.view_layer.update()

# ---- added for rendering (the .blend has no active camera and no usable light): camera, sun
cam_auto = bpy.data.cameras.new('AutoCamera')
cam_auto.lens = 50.0
cam_auto.sensor_width = 36.0
cam_auto.clip_end = 1000.0
ob_auto_camera = bpy.data.objects.new('AutoCamera', cam_auto)
scene.collection.objects.link(ob_auto_camera)
ob_auto_camera.location = (5.11248, -6.0203, 7.18516)
ob_auto_camera.rotation_euler = (1.09748, -7.21219e-08, 0.694738)
scene.camera = ob_auto_camera
light_auto_sun = bpy.data.lights.new('AutoSun', 'SUN')
light_auto_sun.energy = 3.0
light_auto_sun.angle = 0.0523599
ob_auto_sun = bpy.data.objects.new('AutoSun', light_auto_sun)
scene.collection.objects.link(ob_auto_sun)
ob_auto_sun.rotation_euler = (0.872665, 0.174533, 0.523599)
bpy.context.view_layer.update()
